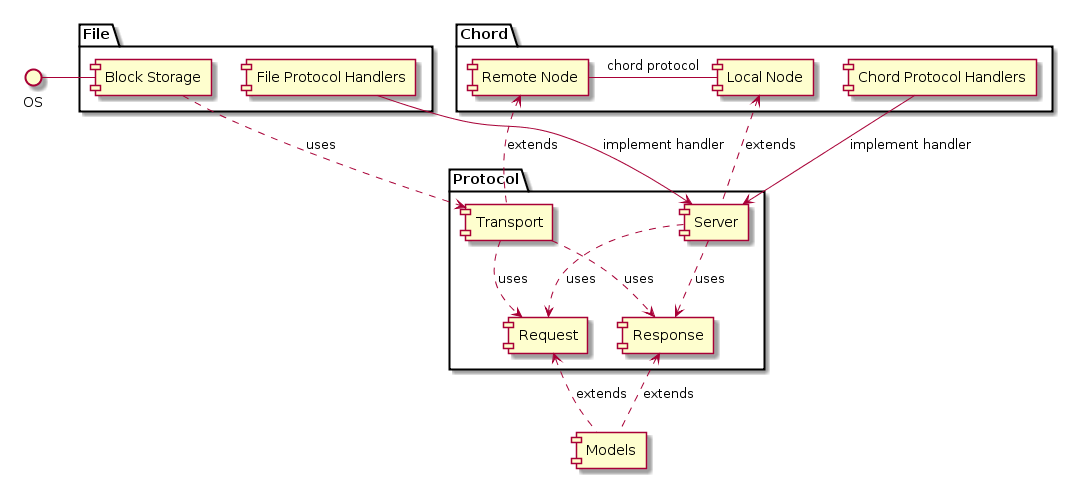

The diagram above was rendered by PlantUML. Its source (embedded in the PNG):
@startuml
package "Chord" {
    [Local Node]
    [Remote Node]
    [Chord Protocol Handlers]
}

package "Protocol" {
    [Server]
    [Transport]
    [Request]
    [Response]
}

[Models]

package "File" {
    [Block Storage]
    [File Protocol Handlers]
}

OS - [Block Storage]

[File Protocol Handlers]->[Server]:"implement handler"
[Chord Protocol Handlers]->[Server]:"implement handler"
[Transport]..>[Request]:uses
[Transport]..>[Response]:uses
[Server]..>[Request]:uses
[Server]..>[Response]:uses

[Request]<..[Models]:extends
[Response]<..[Models]:extends

[Remote Node] <..[Transport]:extends
[Local Node] <..[Server]:extends

[Remote Node]-[Local Node]: chord protocol
[Block Storage]..>[Transport]:uses
@enduml